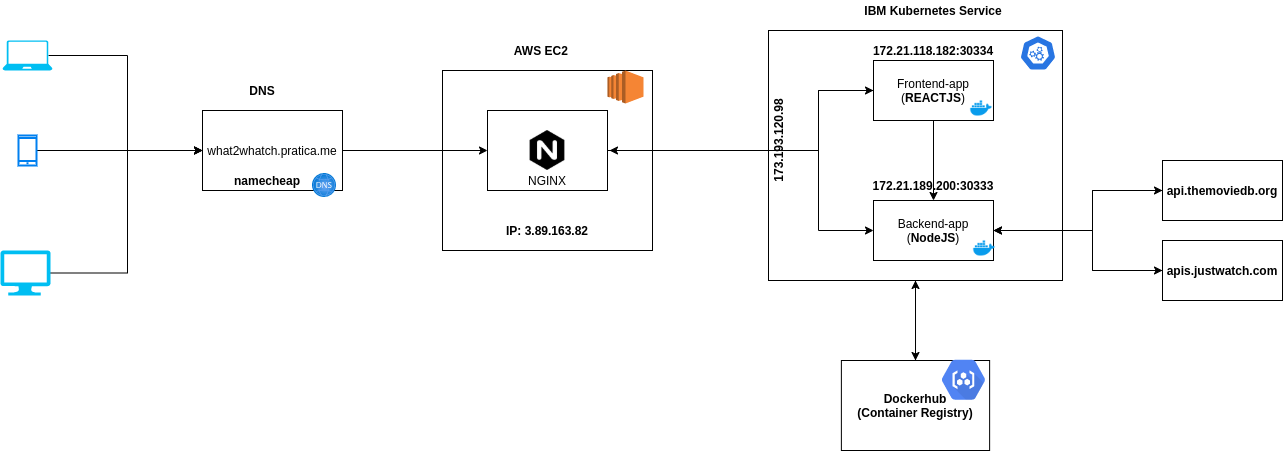

The diagram above was exported from draw.io. Its source (the exported page's mxGraphModel, read from the mxfile embedded in the PNG):
<mxGraphModel dx="2249" dy="740" grid="1" gridSize="10" guides="1" tooltips="1" connect="1" arrows="1" fold="1" page="1" pageScale="1" pageWidth="827" pageHeight="1169" math="0" shadow="0">
  <root>
    <mxCell id="0" />
    <mxCell id="1" parent="0" />
    <mxCell id="2" value="" style="rounded=0;whiteSpace=wrap;html=1;" vertex="1" parent="1">
      <mxGeometry x="250" y="120" width="210" height="180" as="geometry" />
    </mxCell>
    <mxCell id="3" style="edgeStyle=orthogonalEdgeStyle;rounded=0;orthogonalLoop=1;jettySize=auto;html=1;exitX=0.5;exitY=1;exitDx=0;exitDy=0;entryX=0.5;entryY=0;entryDx=0;entryDy=0;" edge="1" source="4" target="43" parent="1">
      <mxGeometry relative="1" as="geometry" />
    </mxCell>
    <mxCell id="4" value="" style="rounded=0;whiteSpace=wrap;html=1;" vertex="1" parent="1">
      <mxGeometry x="576" y="80" width="294" height="250" as="geometry" />
    </mxCell>
    <mxCell id="5" value="&lt;b&gt;IBM Kubernetes Service&lt;/b&gt;" style="text;html=1;strokeColor=none;fillColor=none;align=center;verticalAlign=middle;whiteSpace=wrap;rounded=0;" vertex="1" parent="1">
      <mxGeometry x="661" y="50" width="160" height="20" as="geometry" />
    </mxCell>
    <mxCell id="6" style="edgeStyle=orthogonalEdgeStyle;rounded=0;orthogonalLoop=1;jettySize=auto;html=1;exitX=0;exitY=0.5;exitDx=0;exitDy=0;" edge="1" source="8" parent="1">
      <mxGeometry relative="1" as="geometry">
        <mxPoint x="417" y="200" as="targetPoint" />
        <Array as="points">
          <mxPoint x="626" y="140" />
          <mxPoint x="626" y="200" />
        </Array>
      </mxGeometry>
    </mxCell>
    <mxCell id="7" style="edgeStyle=orthogonalEdgeStyle;rounded=0;orthogonalLoop=1;jettySize=auto;html=1;exitX=0.5;exitY=1;exitDx=0;exitDy=0;" edge="1" source="8" target="11" parent="1">
      <mxGeometry relative="1" as="geometry" />
    </mxCell>
    <mxCell id="8" value="Frontend-app&lt;br&gt;(&lt;b&gt;REACTJS&lt;/b&gt;)" style="rounded=0;whiteSpace=wrap;html=1;" vertex="1" parent="1">
      <mxGeometry x="681" y="110" width="120" height="60" as="geometry" />
    </mxCell>
    <mxCell id="9" style="edgeStyle=orthogonalEdgeStyle;rounded=0;orthogonalLoop=1;jettySize=auto;html=1;exitX=1;exitY=0.5;exitDx=0;exitDy=0;entryX=0;entryY=0.5;entryDx=0;entryDy=0;" edge="1" source="11" target="32" parent="1">
      <mxGeometry relative="1" as="geometry">
        <Array as="points">
          <mxPoint x="900" y="280" />
          <mxPoint x="900" y="240" />
        </Array>
      </mxGeometry>
    </mxCell>
    <mxCell id="10" style="edgeStyle=orthogonalEdgeStyle;rounded=0;orthogonalLoop=1;jettySize=auto;html=1;exitX=1;exitY=0.5;exitDx=0;exitDy=0;entryX=0;entryY=0.5;entryDx=0;entryDy=0;" edge="1" source="11" target="34" parent="1">
      <mxGeometry relative="1" as="geometry">
        <Array as="points">
          <mxPoint x="900" y="280" />
          <mxPoint x="900" y="320" />
        </Array>
      </mxGeometry>
    </mxCell>
    <mxCell id="11" value="Backend-app&lt;br&gt;(&lt;b&gt;NodeJS&lt;/b&gt;)" style="rounded=0;whiteSpace=wrap;html=1;" vertex="1" parent="1">
      <mxGeometry x="681" y="250" width="120" height="60" as="geometry" />
    </mxCell>
    <mxCell id="12" value="&lt;b&gt;AWS EC2&amp;nbsp;&lt;/b&gt;" style="text;html=1;strokeColor=none;fillColor=none;align=center;verticalAlign=middle;whiteSpace=wrap;rounded=0;" vertex="1" parent="1">
      <mxGeometry x="307.5" y="90" width="85" height="20" as="geometry" />
    </mxCell>
    <mxCell id="13" style="edgeStyle=orthogonalEdgeStyle;rounded=0;orthogonalLoop=1;jettySize=auto;html=1;exitX=1;exitY=0.5;exitDx=0;exitDy=0;entryX=0;entryY=0.5;entryDx=0;entryDy=0;" edge="1" source="15" target="11" parent="1">
      <mxGeometry relative="1" as="geometry">
        <Array as="points">
          <mxPoint x="626" y="200" />
          <mxPoint x="626" y="280" />
        </Array>
      </mxGeometry>
    </mxCell>
    <mxCell id="14" style="edgeStyle=orthogonalEdgeStyle;rounded=0;orthogonalLoop=1;jettySize=auto;html=1;exitX=1;exitY=0.5;exitDx=0;exitDy=0;entryX=0;entryY=0.5;entryDx=0;entryDy=0;" edge="1" source="15" target="8" parent="1">
      <mxGeometry relative="1" as="geometry">
        <Array as="points">
          <mxPoint x="626" y="200" />
          <mxPoint x="626" y="140" />
        </Array>
      </mxGeometry>
    </mxCell>
    <mxCell id="15" value="" style="rounded=0;whiteSpace=wrap;html=1;" vertex="1" parent="1">
      <mxGeometry x="295" y="160" width="120" height="80" as="geometry" />
    </mxCell>
    <mxCell id="16" style="edgeStyle=orthogonalEdgeStyle;rounded=0;orthogonalLoop=1;jettySize=auto;html=1;exitX=1;exitY=0.5;exitDx=0;exitDy=0;entryX=0;entryY=0.5;entryDx=0;entryDy=0;" edge="1" source="17" target="15" parent="1">
      <mxGeometry relative="1" as="geometry">
        <mxPoint x="210" y="220" as="targetPoint" />
      </mxGeometry>
    </mxCell>
    <mxCell id="17" value="" style="rounded=0;whiteSpace=wrap;html=1;" vertex="1" parent="1">
      <mxGeometry x="10" y="160" width="140" height="80" as="geometry" />
    </mxCell>
    <mxCell id="18" value="&lt;b&gt;DNS&lt;/b&gt;" style="text;html=1;strokeColor=none;fillColor=none;align=center;verticalAlign=middle;whiteSpace=wrap;rounded=0;" vertex="1" parent="1">
      <mxGeometry x="50" y="130" width="40" height="20" as="geometry" />
    </mxCell>
    <mxCell id="19" value="&lt;b&gt;namecheap&lt;/b&gt;" style="text;html=1;strokeColor=none;fillColor=none;align=center;verticalAlign=middle;whiteSpace=wrap;rounded=0;" vertex="1" parent="1">
      <mxGeometry x="55" y="220" width="40" height="20" as="geometry" />
    </mxCell>
    <mxCell id="20" style="edgeStyle=orthogonalEdgeStyle;rounded=0;orthogonalLoop=1;jettySize=auto;html=1;exitX=0.92;exitY=0.5;exitDx=0;exitDy=0;exitPerimeter=0;entryX=0;entryY=0.5;entryDx=0;entryDy=0;" edge="1" source="21" target="17" parent="1">
      <mxGeometry relative="1" as="geometry" />
    </mxCell>
    <mxCell id="21" value="" style="verticalLabelPosition=bottom;html=1;verticalAlign=top;align=center;strokeColor=none;fillColor=#00BEF2;shape=mxgraph.azure.laptop;pointerEvents=1;" vertex="1" parent="1">
      <mxGeometry x="-190" y="90" width="50" height="30" as="geometry" />
    </mxCell>
    <mxCell id="22" style="edgeStyle=orthogonalEdgeStyle;rounded=0;orthogonalLoop=1;jettySize=auto;html=1;exitX=1;exitY=0.5;exitDx=0;exitDy=0;exitPerimeter=0;entryX=0;entryY=0.5;entryDx=0;entryDy=0;" edge="1" source="23" target="17" parent="1">
      <mxGeometry relative="1" as="geometry">
        <Array as="points">
          <mxPoint x="-65" y="323" />
          <mxPoint x="-65" y="200" />
        </Array>
      </mxGeometry>
    </mxCell>
    <mxCell id="23" value="" style="verticalLabelPosition=bottom;html=1;verticalAlign=top;align=center;strokeColor=none;fillColor=#00BEF2;shape=mxgraph.azure.computer;pointerEvents=1;" vertex="1" parent="1">
      <mxGeometry x="-192" y="300" width="50" height="45" as="geometry" />
    </mxCell>
    <mxCell id="24" style="edgeStyle=orthogonalEdgeStyle;rounded=0;orthogonalLoop=1;jettySize=auto;html=1;" edge="1" source="25" parent="1">
      <mxGeometry relative="1" as="geometry">
        <mxPoint x="10" y="200" as="targetPoint" />
      </mxGeometry>
    </mxCell>
    <mxCell id="25" value="" style="html=1;verticalLabelPosition=bottom;align=center;labelBackgroundColor=#ffffff;verticalAlign=top;strokeWidth=2;strokeColor=#0080F0;shadow=0;dashed=0;shape=mxgraph.ios7.icons.smartphone;" vertex="1" parent="1">
      <mxGeometry x="-174" y="185" width="18" height="30" as="geometry" />
    </mxCell>
    <mxCell id="26" value="what2whatch.pratica.me" style="text;html=1;strokeColor=none;fillColor=none;align=center;verticalAlign=middle;whiteSpace=wrap;rounded=0;" vertex="1" parent="1">
      <mxGeometry x="60" y="190" width="40" height="20" as="geometry" />
    </mxCell>
    <mxCell id="27" value="&lt;b&gt;IP: 3.89.163.82&lt;/b&gt;" style="text;html=1;strokeColor=none;fillColor=none;align=center;verticalAlign=middle;whiteSpace=wrap;rounded=0;" vertex="1" parent="1">
      <mxGeometry x="312" y="270" width="86" height="20" as="geometry" />
    </mxCell>
    <mxCell id="28" value="&lt;b&gt;172.21.118.182:30334&lt;/b&gt;" style="text;html=1;strokeColor=none;fillColor=none;align=center;verticalAlign=middle;whiteSpace=wrap;rounded=0;" vertex="1" parent="1">
      <mxGeometry x="721" y="90" width="40" height="20" as="geometry" />
    </mxCell>
    <mxCell id="29" value="&lt;b&gt;172.21.189.200:30333&lt;/b&gt;" style="text;html=1;strokeColor=none;fillColor=none;align=center;verticalAlign=middle;whiteSpace=wrap;rounded=0;" vertex="1" parent="1">
      <mxGeometry x="721" y="225" width="40" height="20" as="geometry" />
    </mxCell>
    <mxCell id="30" value="&lt;b&gt;173.193.120.98&lt;/b&gt;" style="text;html=1;strokeColor=none;fillColor=none;align=center;verticalAlign=middle;whiteSpace=wrap;rounded=0;rotation=270;" vertex="1" parent="1">
      <mxGeometry x="566" y="180" width="40" height="20" as="geometry" />
    </mxCell>
    <mxCell id="31" style="edgeStyle=orthogonalEdgeStyle;rounded=0;orthogonalLoop=1;jettySize=auto;html=1;exitX=0;exitY=0.5;exitDx=0;exitDy=0;" edge="1" source="32" target="11" parent="1">
      <mxGeometry relative="1" as="geometry">
        <Array as="points">
          <mxPoint x="900" y="240" />
          <mxPoint x="900" y="280" />
        </Array>
      </mxGeometry>
    </mxCell>
    <mxCell id="32" value="&lt;b&gt;api.themoviedb.org&lt;/b&gt;" style="rounded=0;whiteSpace=wrap;html=1;" vertex="1" parent="1">
      <mxGeometry x="970" y="210" width="120" height="60" as="geometry" />
    </mxCell>
    <mxCell id="33" style="edgeStyle=orthogonalEdgeStyle;rounded=0;orthogonalLoop=1;jettySize=auto;html=1;exitX=0;exitY=0.5;exitDx=0;exitDy=0;entryX=1;entryY=0.5;entryDx=0;entryDy=0;" edge="1" source="34" target="11" parent="1">
      <mxGeometry relative="1" as="geometry">
        <Array as="points">
          <mxPoint x="900" y="320" />
          <mxPoint x="900" y="280" />
        </Array>
      </mxGeometry>
    </mxCell>
    <mxCell id="34" value="&lt;b&gt;apis.justwatch.com&lt;/b&gt;" style="rounded=0;whiteSpace=wrap;html=1;" vertex="1" parent="1">
      <mxGeometry x="970" y="290" width="120" height="60" as="geometry" />
    </mxCell>
    <mxCell id="35" value="" style="shape=image;html=1;verticalAlign=top;verticalLabelPosition=bottom;labelBackgroundColor=#ffffff;imageAspect=0;aspect=fixed;image=https://cdn4.iconfinder.com/data/icons/logos-and-brands/512/97_Docker_logo_logos-128.png" vertex="1" parent="1">
      <mxGeometry x="777" y="146" width="24" height="24" as="geometry" />
    </mxCell>
    <mxCell id="36" value="" style="shape=image;html=1;verticalAlign=top;verticalLabelPosition=bottom;labelBackgroundColor=#ffffff;imageAspect=0;aspect=fixed;image=https://cdn4.iconfinder.com/data/icons/logos-and-brands/512/97_Docker_logo_logos-128.png" vertex="1" parent="1">
      <mxGeometry x="780" y="286" width="24" height="24" as="geometry" />
    </mxCell>
    <mxCell id="37" value="" style="html=1;dashed=0;whitespace=wrap;fillColor=#2875E2;strokeColor=#ffffff;points=[[0.005,0.63,0],[0.1,0.2,0],[0.9,0.2,0],[0.5,0,0],[0.995,0.63,0],[0.72,0.99,0],[0.5,1,0],[0.28,0.99,0]];shape=mxgraph.kubernetes.icon;prIcon=master" vertex="1" parent="1">
      <mxGeometry x="821" y="85" width="49" height="35" as="geometry" />
    </mxCell>
    <mxCell id="38" value="" style="shape=image;html=1;verticalAlign=top;verticalLabelPosition=bottom;labelBackgroundColor=#ffffff;imageAspect=0;aspect=fixed;image=https://cdn4.iconfinder.com/data/icons/logos-brands-5/24/nginx-128.png" vertex="1" parent="1">
      <mxGeometry x="335" y="180" width="40" height="40" as="geometry" />
    </mxCell>
    <mxCell id="39" value="NGINX" style="text;html=1;strokeColor=none;fillColor=none;align=center;verticalAlign=middle;whiteSpace=wrap;rounded=0;" vertex="1" parent="1">
      <mxGeometry x="335" y="220" width="40" height="20" as="geometry" />
    </mxCell>
    <mxCell id="40" value="" style="aspect=fixed;html=1;points=[];align=center;image;fontSize=12;image=img/lib/azure2/networking/DNS_Zones.svg;" vertex="1" parent="1">
      <mxGeometry x="120" y="223" width="24" height="24" as="geometry" />
    </mxCell>
    <mxCell id="41" value="" style="outlineConnect=0;dashed=0;verticalLabelPosition=bottom;verticalAlign=top;align=center;html=1;shape=mxgraph.aws3.ec2;fillColor=#F58534;gradientColor=none;" vertex="1" parent="1">
      <mxGeometry x="415" y="120" width="36" height="33" as="geometry" />
    </mxCell>
    <mxCell id="42" style="edgeStyle=orthogonalEdgeStyle;rounded=0;orthogonalLoop=1;jettySize=auto;html=1;exitX=0.5;exitY=0;exitDx=0;exitDy=0;entryX=0.5;entryY=1;entryDx=0;entryDy=0;" edge="1" source="43" target="4" parent="1">
      <mxGeometry relative="1" as="geometry" />
    </mxCell>
    <mxCell id="43" value="&lt;b&gt;Dockerhub&lt;br&gt;(Container Registry)&lt;br&gt;&lt;/b&gt;" style="rounded=0;whiteSpace=wrap;html=1;" vertex="1" parent="1">
      <mxGeometry x="648.88" y="410" width="148.25" height="90" as="geometry" />
    </mxCell>
    <mxCell id="44" value="" style="html=1;fillColor=#5184F3;strokeColor=none;verticalAlign=top;labelPosition=center;verticalLabelPosition=bottom;align=center;spacingTop=-6;fontSize=11;fontStyle=1;fontColor=#999999;shape=mxgraph.gcp2.hexIcon;prIcon=container_registry" vertex="1" parent="1">
      <mxGeometry x="738" y="400" width="66" height="58.5" as="geometry" />
    </mxCell>
  </root>
</mxGraphModel>